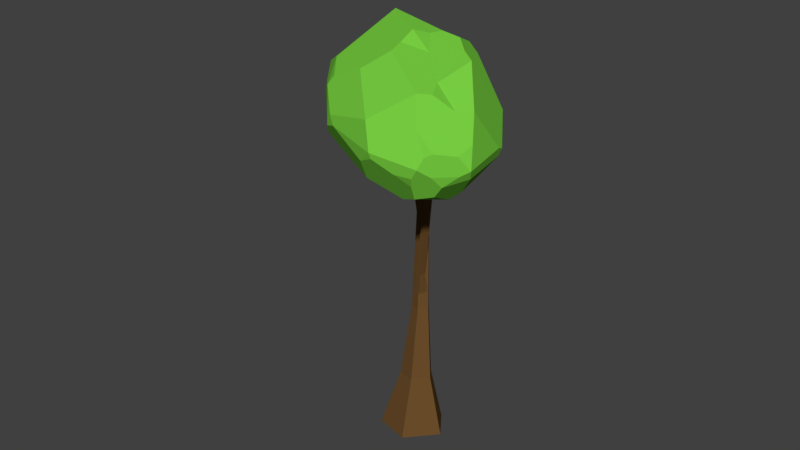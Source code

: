 # Source: drzewko1.blend  (saved by Blender 2.79.0; exported with 4.5.12 LTS)
import bpy
from mathutils import Matrix  # noqa: F401  (used for matrix-valued properties, if any)

bpy.ops.wm.read_factory_settings(use_empty=True)
scene = bpy.context.scene
scene.name = 'Scene'

# ---- collections
col_collection_1 = bpy.data.collections.new('Collection 1'); scene.collection.children.link(col_collection_1)

# ---- materials (node trees are filled in below, after node groups)
mat_zielen = bpy.data.materials.new('Zielen')
mat_zielen.alpha_threshold = 0.0
mat_zielen.roughness = 0.5
mat_drewno = bpy.data.materials.new('Drewno')
mat_drewno.alpha_threshold = 0.0
mat_drewno.roughness = 0.5

# ---- material node trees
mat_zielen.use_nodes = True; mat_zielen.node_tree.nodes.clear()
_N = mat_zielen.node_tree.nodes; _L = mat_zielen.node_tree.links
n0 = _N.new('ShaderNodeOutputMaterial'); n0.name = 'Material Output'; n0.location = (300, 300)
n1 = _N.new('ShaderNodeBsdfDiffuse'); n1.name = 'Diffuse BSDF'; n1.location = (10, 300)
n1.inputs[0].default_value = (0.1829, 0.6038, 0.05178, 1.0)
_L.new(n1.outputs[0], n0.inputs[0])
n0.is_active_output = True
mat_drewno.use_nodes = True; mat_drewno.node_tree.nodes.clear()
_N = mat_drewno.node_tree.nodes; _L = mat_drewno.node_tree.links
n0 = _N.new('ShaderNodeOutputMaterial'); n0.name = 'Material Output'; n0.location = (300, 300)
n1 = _N.new('ShaderNodeBsdfDiffuse'); n1.name = 'Diffuse BSDF'; n1.location = (10, 300)
n1.inputs[0].default_value = (0.1473, 0.07508, 0.02407, 1.0)
_L.new(n1.outputs[0], n0.inputs[0])
n0.is_active_output = True

# ---- world
world_world = bpy.data.worlds.new('World'); scene.world = world_world
world_world.color = (0.05088, 0.05088, 0.05088)
world_world.use_sun_shadow = False
world_world.sun_shadow_jitter_overblur = 0.0
world_world.cycles.sampling_method = 'MANUAL'

# ---- meshes
me_lowpolyrock_017 = bpy.data.meshes.new('LowPolyRock.017')
me_lowpolyrock_017.from_pydata([(4.508, 0.05047, 5.711), (3.392, 1.21, 5.3), (4.426, 2.168, 6.139), (4.833, 1.427, 6.363), (5.119, 0.5121, 6.479), (5.017, 0.4562, 6.62), (-0.3709, -0.8746, 6.161), (1.202, -2.662, 6.103), (0.6274, -2.413, 6.153), (0.2263, 2.492, 6.455), (-0.5124, 1.249, 6.325), (1.869, 3.476, 6.133), (2.546, 3.338, 6.575), (2.059, -0.06444, 7.323), (2.724, -0.3176, 7.375), (2.537, -1.341, 7.351), (2.694, -1.782, 7.197), (4.808, 0.4377, 6.832), (3.951, 0.5425, 7.323), (2.689, 0.3416, 7.473), (0.6708, 0.8586, 7.266), (2.411, 0.8525, 7.374), (3.367, 2.816, 6.716), (2.123, 1.26, 7.358), (2.101, 2.329, 7.067), (0.7247, 2.499, 6.811), (2.545, 3.109, 6.752), (1.042, -0.002954, 7.253), (0.375, -0.4163, 7.05), (0.6087, 0.3245, 7.259), (0.3148, -1.048, 7.06), (0.114, 0.9656, 6.895), (-0.337, 0.5214, 6.666), (-0.1371, -0.9127, 6.682), (-0.4347, 0.8669, 6.664), (1.399, -1.288, 7.448), (1.996, -1.293, 7.354), (1.408, -1.765, 7.072), (2.5, -2.058, 7.052), (2.833, -0.8184, 7.358), (4.13, 2.486, 6.411), (3.787, 2.906, 6.449), (4.05, 2.845, 6.275), (4.12, 2.71, 6.051), (1.869, 3.39, 6.343), (1.602, 3.35, 6.263), (0.4808, 2.666, 6.17), (-0.5307, 1.102, 6.495), (-0.5207, 0.5843, 6.329), (-0.3004, -0.3795, 6.569), (-0.479, -0.4258, 6.284), (-0.5283, 0.1692, 6.123), (-0.4622, -0.8113, 6.362), (1.514, -2.74, 6.433), (1.476, -2.772, 6.281), (2.468, -2.817, 6.195), (3.954, -1.955, 6.711), (4.349, -1.689, 6.216), (4.642, -1.141, 6.46), (4.902, -0.09529, 6.473), (4.845, -0.8042, 6.189), (4.802, -0.8411, 6.05), (3.166, 3.196, 6.345), (2.973, 3.281, 6.274), (3.497, 2.97, 6.091), (2.692, 3.276, 6.029), (2.203, 3.345, 5.827), (0.1692, 2.421, 6.366), (-0.1845, 1.751, 6.246), (-0.4633, 1.202, 6.146), (-0.379, 1.011, 5.844), (-0.4404, 0.3506, 5.896), (0.453, -2.196, 6.257), (0.5622, -2.288, 6.039), (-0.1684, -0.7468, 5.807), (2.761, -2.818, 6.362), (3.605, -2.526, 6.28), (3.625, -2.494, 6.206), (5.133, 0.4789, 6.323), (4.691, 1.7, 6.173), (5.03, 0.501, 6.138), (4.554, -0.9617, 5.753), (4.667, 0.7685, 5.71), (4.555, 0.9833, 5.687), (2.072, 1.956, 5.187), (2.373, 2.549, 5.403), (0.5078, 2.402, 5.811), (0.03377, 1.23, 5.611), (0.947, 0.7722, 5.187), (0.03953, -0.4308, 5.531), (0.4473, -1.599, 5.727), (0.5249, -1.123, 5.439), (3.084, 0.07958, 5.109), (2.514, -2.038, 5.383), (2.304, -1.375, 5.213), (3.774, -1.496, 5.42), (4.149, -1.418, 5.603), (3.259, -0.7702, 6.221), (0.2951, 1.175, -0.03195), (3.334, -0.9368, 6.194), (0.8659, -0.09575, -0.2317), (3.264, -1.115, 6.21), (0.3315, -1.454, -0.1126), (3.146, -1.058, 6.246), (-0.5696, -1.023, 0.1608), (3.143, -0.8454, 6.252), (-0.5921, 0.6018, 0.2106), (0.2951, 1.175, -0.03195), (0.8659, -0.09575, -0.2317), (0.3315, -1.454, -0.1126), (-0.5696, -1.023, 0.1608), (-0.5921, 0.6018, 0.2106), (1.001, -0.2551, 0.8534), (0.7355, -0.9312, 0.9127), (0.2871, -0.7167, 1.049), (0.2759, 0.09202, 1.074), (0.7174, 0.3773, 0.9529), (1.521, -0.4373, 2.18), (1.38, -0.7971, 2.212), (1.141, -0.683, 2.284), (1.135, -0.2525, 2.297), (1.37, -0.1007, 2.233), (2.53, -0.5529, 4.053), (2.397, -0.8897, 4.083), (2.174, -0.7828, 4.15), (2.168, -0.3799, 4.163), (2.388, -0.2378, 4.103), (3.012, -0.8105, 4.999), (2.912, -1.065, 5.021), (2.743, -0.9843, 5.072), (2.739, -0.6797, 5.082), (2.905, -0.5723, 5.036), (3.334, -0.9368, 6.194), (3.264, -1.115, 6.21), (3.146, -1.058, 6.246), (3.143, -0.8454, 6.252), (3.259, -0.7702, 6.221), (2.268, -0.2985, 3.907), (2.378, -0.5443, 3.868), (2.275, -0.807, 3.891), (2.101, -0.7236, 3.944), (2.096, -0.4094, 3.954), (2.45, -0.4345, 4.262), (2.526, -0.6026, 4.235), (2.455, -0.7822, 4.251), (2.336, -0.7252, 4.287), (2.333, -0.5103, 4.294), (1.385, -0.1874, 2.434), (0.7646, -0.2868, 6.403), (1.682, -0.2235, 2.596), (0.7971, -0.3248, 6.403), (1.596, -0.6514, 2.596), (0.7847, -0.3863, 6.403), (1.316, -0.6514, 2.596), (0.7444, -0.3863, 6.403), (1.28, -0.3153, 2.505), (0.732, -0.3248, 6.403), (1.385, -0.1874, 2.434), (1.682, -0.2235, 2.596), (1.596, -0.6514, 2.596), (1.316, -0.6514, 2.596), (1.28, -0.3153, 2.505), (1.456, -0.1381, 3.0), (1.576, -0.2789, 3.0), (1.53, -0.5066, 3.0), (1.381, -0.5066, 3.0), (1.335, -0.2789, 3.0), (1.456, -0.1965, 4.701), (1.542, -0.2969, 4.701), (1.509, -0.4594, 4.701), (1.403, -0.4594, 4.701), (1.37, -0.2969, 4.701), (0.7646, -0.2868, 6.403), (0.7971, -0.3248, 6.403), (0.7847, -0.3863, 6.403), (0.7444, -0.3863, 6.403), (0.732, -0.3248, 6.403), (1.505, -0.2874, 4.836), (1.465, -0.4841, 4.836), (1.337, -0.4841, 4.836), (1.297, -0.2874, 4.836), (1.401, -0.1659, 4.836), (1.332, -0.2211, 5.007), (1.403, -0.3045, 5.007), (1.376, -0.4395, 5.007), (1.288, -0.4395, 5.007), (1.26, -0.3045, 5.007)], [], [(19, 21, 13), (55, 93, 95, 96, 77), (18, 19, 14, 39), (3, 40, 42, 41, 22, 18, 17, 5, 4), (93, 94, 92, 95), (38, 16, 15, 36, 37, 53), (32, 49, 33, 30, 28, 29, 20, 31), (38, 75, 76, 56, 16), (88, 92, 94, 91, 89), (22, 12, 26), (12, 44, 25, 24, 26), (41, 62, 12, 22), (42, 43, 64, 62), (27, 29, 28), (75, 38, 53), (31, 34, 32), (10, 69, 70, 71, 51, 48, 47), (35, 37, 36), (59, 5, 17, 58), (92, 1, 83, 82, 0, 81, 96, 95), (13, 14, 19), (51, 6, 52, 50), (74, 6, 51, 71, 89), (30, 35, 27, 28), (86, 87, 70, 69, 68, 67, 46), (60, 78, 59, 58), (79, 2, 3), (2, 40, 3), (2, 42, 40), (43, 42, 2), (42, 62, 41), (63, 11, 12), (30, 72, 8, 53, 37, 35), (66, 86, 46, 45, 11), (46, 9, 45), (11, 45, 44, 12), (85, 43, 83, 1, 84), (51, 50, 48), (45, 9, 25, 44), (49, 52, 33), (7, 54, 8), (8, 54, 53), (77, 76, 75, 55), (7, 55, 54), (88, 87, 86, 66, 85, 84), (77, 57, 76), (55, 75, 53, 54), (16, 56, 58, 17, 18, 39, 15), (62, 63, 12), (52, 72, 30, 33), (64, 63, 62), (64, 65, 63), (83, 43, 2, 79, 82), (80, 82, 79, 78), (65, 64, 43, 85, 66), (9, 46, 67), (68, 69, 10), (67, 68, 10, 47, 9), (6, 73, 8, 72, 52), (24, 25, 20, 23), (91, 90, 74, 89), (73, 7, 8), (31, 20, 25, 9, 47, 34), (96, 81, 61, 57, 77), (22, 26, 24, 23, 21, 19, 18), (59, 4, 5), (78, 4, 59), (78, 3, 4), (78, 79, 3), (61, 80, 78), (60, 61, 78), (61, 82, 80), (61, 0, 82), (93, 55, 7), (71, 70, 87, 88, 89), (61, 60, 58, 57), (74, 90, 73, 6), (56, 76, 57, 58), (61, 81, 0), (35, 36, 15, 39, 14, 13, 21, 23, 20, 29, 27), (65, 66, 11, 63), (32, 34, 47, 48, 50, 52, 49), (73, 90, 91, 94, 93, 7), (1, 92, 88, 84), (107, 98, 100, 108), (108, 100, 102, 109), (109, 102, 104, 110), (100, 98, 106, 104, 102), (110, 104, 106, 111), (111, 106, 98, 107), (97, 99, 101, 103, 105), (115, 111, 107, 116), (114, 110, 111, 115), (113, 109, 110, 114), (112, 108, 109, 113), (116, 107, 108, 112), (121, 116, 112, 117), (117, 112, 113, 118), (118, 113, 114, 119), (119, 114, 115, 120), (120, 115, 116, 121), (141, 120, 121, 137), (140, 119, 120, 141), (139, 118, 119, 140), (138, 117, 118, 139), (137, 121, 117, 138), (142, 126, 122, 143), (143, 122, 123, 144), (144, 123, 124, 145), (145, 124, 125, 146), (146, 125, 126, 142), (135, 130, 131, 136), (134, 129, 130, 135), (133, 128, 129, 134), (132, 127, 128, 133), (136, 131, 127, 132), (97, 136, 132, 99), (99, 132, 133, 101), (101, 133, 134, 103), (103, 134, 135, 105), (105, 135, 136, 97), (126, 137, 138, 122), (122, 138, 139, 123), (123, 139, 140, 124), (124, 140, 141, 125), (125, 141, 137, 126), (130, 146, 142, 131), (129, 145, 146, 130), (128, 144, 145, 129), (127, 143, 144, 128), (131, 142, 143, 127), (172, 148, 150, 173), (173, 150, 152, 174), (174, 152, 154, 175), (150, 148, 156, 154, 152), (175, 154, 156, 176), (176, 156, 148, 172), (147, 149, 151, 153, 155), (155, 161, 157, 147), (153, 160, 161, 155), (151, 159, 160, 153), (149, 158, 159, 151), (147, 157, 158, 149), (161, 166, 162, 157), (160, 165, 166, 161), (159, 164, 165, 160), (158, 163, 164, 159), (157, 162, 163, 158), (166, 171, 167, 162), (165, 170, 171, 166), (164, 169, 170, 165), (163, 168, 169, 164), (162, 167, 168, 163), (186, 176, 172, 182), (185, 175, 176, 186), (184, 174, 175, 185), (183, 173, 174, 184), (182, 172, 173, 183), (167, 181, 177, 168), (168, 177, 178, 169), (169, 178, 179, 170), (170, 179, 180, 171), (171, 180, 181, 167), (181, 182, 183, 177), (177, 183, 184, 178), (178, 184, 185, 179), (179, 185, 186, 180), (180, 186, 182, 181)])
me_lowpolyrock_017.polygons.foreach_set('use_smooth', [1, 1, 1, 1, 1, 1, 1, 1, 1, 1, 1, 1, 1, 1, 1, 1, 1, 1, 1, 1, 1, 1, 1, 1, 1, 1, 1, 1, 1, 1, 1, 1, 1, 1, 1, 1, 1, 1, 1, 1, 1, 1, 1, 1, 1, 1, 1, 1, 1, 1, 1, 1, 1, 1, 1, 1, 1, 1, 1, 1, 1, 1, 1, 1, 1, 1, 1, 1, 1, 1, 1, 1, 1, 1, 1, 1, 1, 1, 1, 1, 1, 1, 1, 1, 0, 0, 0, 0, 0, 0, 0, 0, 0, 0, 0, 0, 0, 0, 0, 0, 0, 0, 0, 0, 0, 0, 0, 0, 0, 0, 0, 0, 0, 0, 0, 0, 0, 0, 0, 0, 0, 0, 0, 0, 0, 0, 0, 0, 0, 0, 0, 0, 0, 0, 0, 0, 0, 0, 0, 0, 0, 0, 0, 0, 0, 0, 0, 0, 0, 0, 0, 0, 0, 0, 0, 0, 0, 0, 0, 0, 0, 0, 0, 0, 0, 0, 0, 0])
me_lowpolyrock_017.polygons.foreach_set('material_index', [0, 0, 0, 0, 0, 0, 0, 0, 0, 0, 0, 0, 0, 0, 0, 0, 0, 0, 0, 0, 0, 0, 0, 0, 0, 0, 0, 0, 0, 0, 0, 0, 0, 0, 0, 0, 0, 0, 0, 0, 0, 0, 0, 0, 0, 0, 0, 0, 0, 0, 0, 0, 0, 0, 0, 0, 0, 0, 0, 0, 0, 0, 0, 0, 0, 0, 0, 0, 0, 0, 0, 0, 0, 0, 0, 0, 0, 0, 0, 0, 0, 0, 0, 0, 1, 1, 1, 1, 1, 1, 1, 1, 1, 1, 1, 1, 1, 1, 1, 1, 1, 1, 1, 1, 1, 1, 1, 1, 1, 1, 1, 1, 1, 1, 1, 1, 1, 1, 1, 1, 1, 1, 1, 1, 1, 1, 1, 1, 1, 1, 1, 1, 1, 1, 1, 1, 1, 1, 1, 1, 1, 1, 1, 1, 1, 1, 1, 1, 1, 1, 1, 1, 1, 1, 1, 1, 1, 1, 1, 1, 1, 1, 1, 1, 1, 1, 1, 1])
me_lowpolyrock_017.materials.append(mat_zielen)
me_lowpolyrock_017.materials.append(mat_drewno)
me_lowpolyrock_017.use_remesh_preserve_volume = False
me_lowpolyrock_017.use_remesh_preserve_attributes = False
me_lowpolyrock_017.use_mirror_vertex_groups = False
me_lowpolyrock_017.update()

# ---- objects
ob_lowpolyrock_017 = bpy.data.objects.new('LowPolyRock.017', me_lowpolyrock_017)

# ---- transforms, parenting, visibility, modifiers, constraints
ob_lowpolyrock_017.location = (0.0, 0.0, 0.0)
ob_lowpolyrock_017.rotation_euler = (0.01946, -0.2537, -3.819)
ob_lowpolyrock_017.scale = (1.0, 0.6219, 1.381)
ob_lowpolyrock_017.show_all_edges = True
ob_lowpolyrock_017.lineart.crease_threshold = 0.0
_m = ob_lowpolyrock_017.modifiers.new('split', 'EDGE_SPLIT')
_m.split_angle = 0.0
_m.use_edge_sharp = False

# ---- collection membership
col_collection_1.objects.link(ob_lowpolyrock_017)

# ---- scene / render settings (as saved in the file)
scene.frame_start = 1; scene.frame_end = 250; scene.frame_set(1)
scene.render.engine = 'CYCLES'
scene.render.resolution_percentage = 50
scene.render.dither_intensity = 0.0
scene.cycles.use_denoising = False
scene.cycles.samples = 128
scene.cycles.sampling_pattern = 'TABULATED_SOBOL'
scene.cycles.use_adaptive_sampling = False
scene.cycles.use_light_tree = False
scene.cycles.blur_glossy = 0.0
scene.cycles.sample_clamp_indirect = 0.0
scene.view_settings.view_transform = 'Standard'
bpy.context.view_layer.update()

# ---- added for rendering (the .blend has no active camera and no usable light): camera, sun
cam_auto = bpy.data.cameras.new('AutoCamera')
cam_auto.lens = 50.0
cam_auto.sensor_width = 36.0
cam_auto.clip_end = 1000.0
ob_auto_camera = bpy.data.objects.new('AutoCamera', cam_auto)
scene.collection.objects.link(ob_auto_camera)
ob_auto_camera.location = (14.8081, -18.2248, 17.9009)
ob_auto_camera.rotation_euler = (1.09748, -7.21219e-08, 0.694738)
scene.camera = ob_auto_camera
light_auto_sun = bpy.data.lights.new('AutoSun', 'SUN')
light_auto_sun.energy = 3.0
light_auto_sun.angle = 0.0523599
ob_auto_sun = bpy.data.objects.new('AutoSun', light_auto_sun)
scene.collection.objects.link(ob_auto_sun)
ob_auto_sun.rotation_euler = (0.872665, 0.174533, 0.523599)
bpy.context.view_layer.update()
